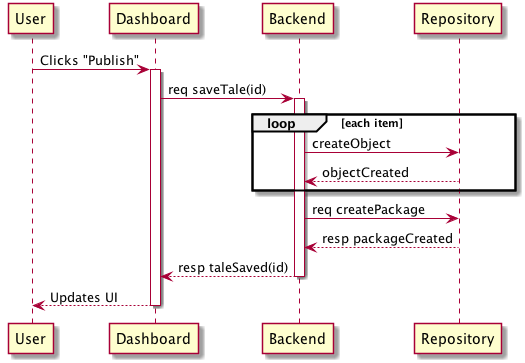

The diagram above was rendered by PlantUML. Its source (embedded in the PNG):
@startuml diag
  User -> Dashboard: Clicks "Publish"
  activate Dashboard
  Dashboard -> Backend: req saveTale(id)
  activate Backend
  loop each item
    Backend -> Repository: createObject
    Repository --> Backend: objectCreated
  end
  Backend -> Repository: req createPackage
  Repository --> Backend: resp packageCreated
  Backend --> Dashboard: resp taleSaved(id)
  deactivate Backend
  Dashboard --> User: Updates UI
  deactivate Dashboard
@enduml